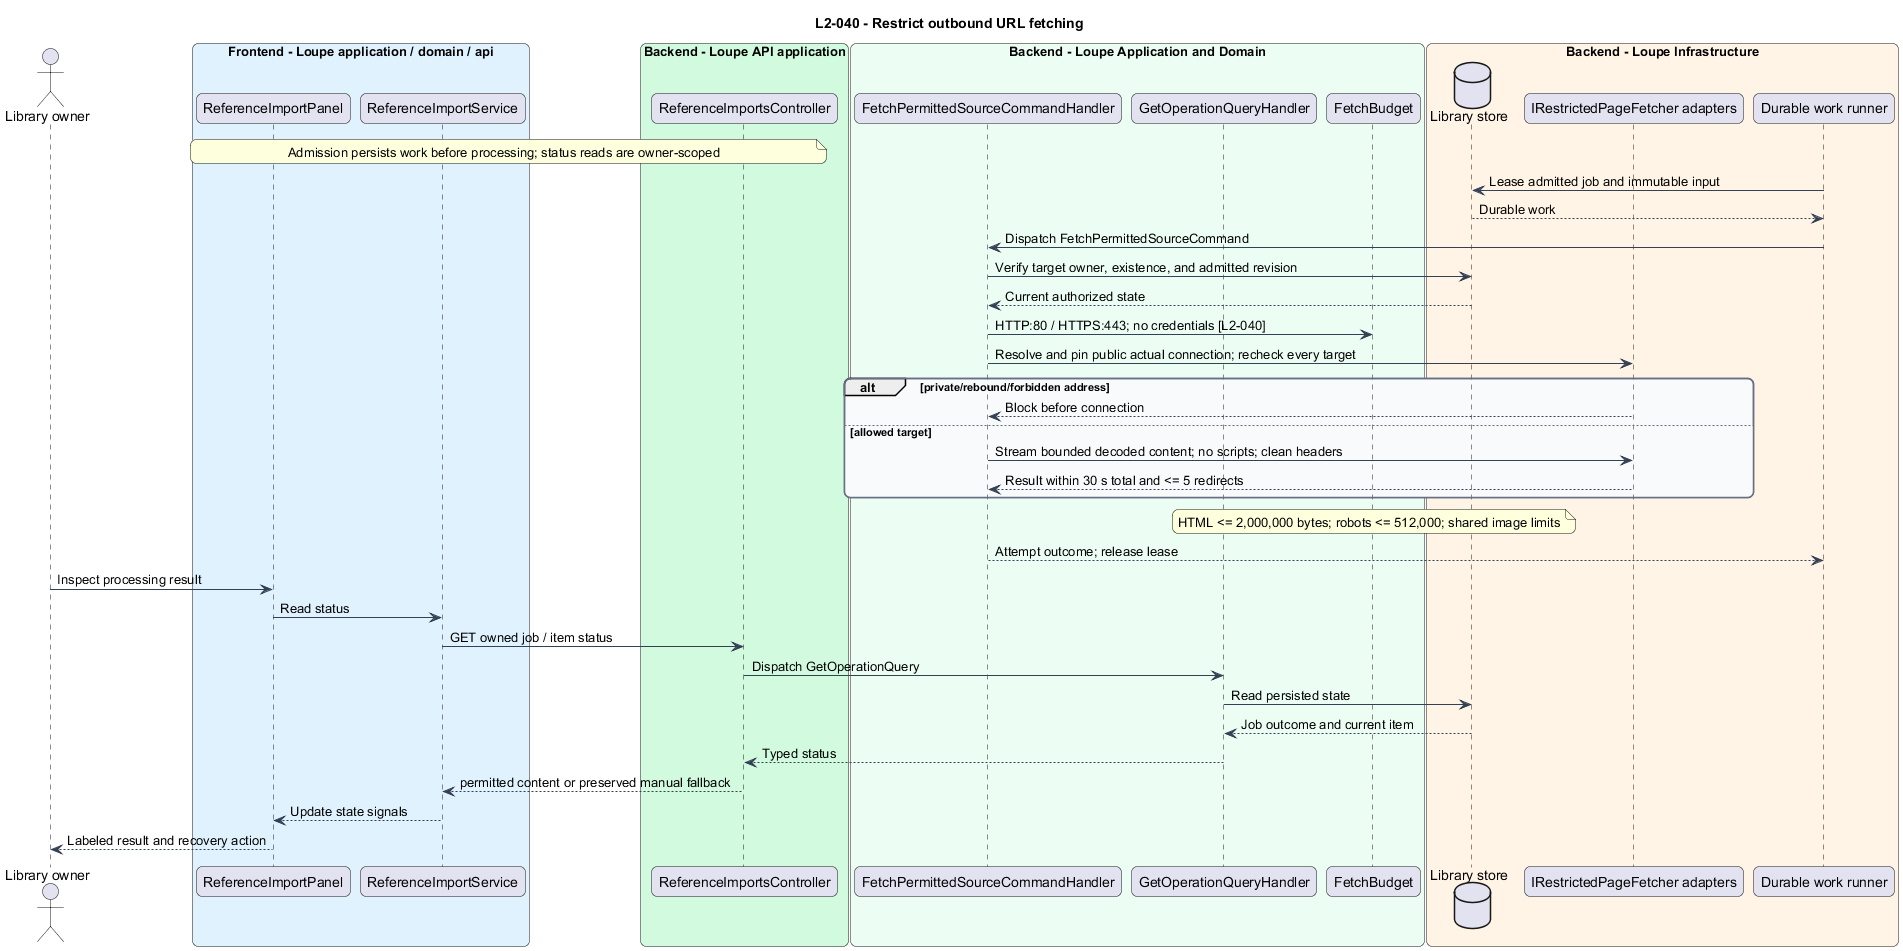

The diagram above was rendered by PlantUML. Its source (embedded in the PNG):
@startuml
title L2-040 - Restrict outbound URL fetching
skinparam backgroundColor #FFFFFF
skinparam shadowing false
skinparam roundcorner 12
skinparam defaultFontName Arial
skinparam ArrowColor #344054
skinparam rectangle {
  BorderColor #344054
  FontColor #101828
}
skinparam package {
  BorderColor #667085
  FontColor #101828
  BackgroundColor #F9FAFB
}

actor "Library owner" as actor
box "Frontend - Loupe application / domain / api" #E0F2FE
participant "ReferenceImportPanel" as page
participant "ReferenceImportService" as client
end box
box "Backend - Loupe API application" #D1FADF
participant "ReferenceImportsController" as controller
end box
box "Backend - Loupe Application and Domain" #ECFDF3
participant "FetchPermittedSourceCommandHandler" as handler
participant "GetOperationQueryHandler" as status
participant "FetchBudget" as entity
end box
box "Backend - Loupe Infrastructure" #FFF4E5
database "Library store" as db
participant "IRestrictedPageFetcher adapters" as ext
participant "Durable work runner" as worker
end box
note over page, controller : Admission persists work before processing; status reads are owner-scoped
worker -> db : Lease admitted job and immutable input
db --> worker : Durable work
worker -> handler : Dispatch FetchPermittedSourceCommand
handler -> db : Verify target owner, existence, and admitted revision
db --> handler : Current authorized state
handler -> entity : HTTP:80 / HTTPS:443; no credentials [L2-040]
handler -> ext : Resolve and pin public actual connection; recheck every target
alt private/rebound/forbidden address
ext --> handler : Block before connection
else allowed target
handler -> ext : Stream bounded decoded content; no scripts; clean headers
ext --> handler : Result within 30 s total and <= 5 redirects
end
note over entity : HTML <= 2,000,000 bytes; robots <= 512,000; shared image limits
handler --> worker : Attempt outcome; release lease
actor -> page : Inspect processing result
page -> client : Read status
client -> controller : GET owned job / item status
controller -> status : Dispatch GetOperationQuery
status -> db : Read persisted state
db --> status : Job outcome and current item
status --> controller : Typed status
controller --> client : permitted content or preserved manual fallback
client --> page : Update state signals
page --> actor : Labeled result and recovery action
@enduml